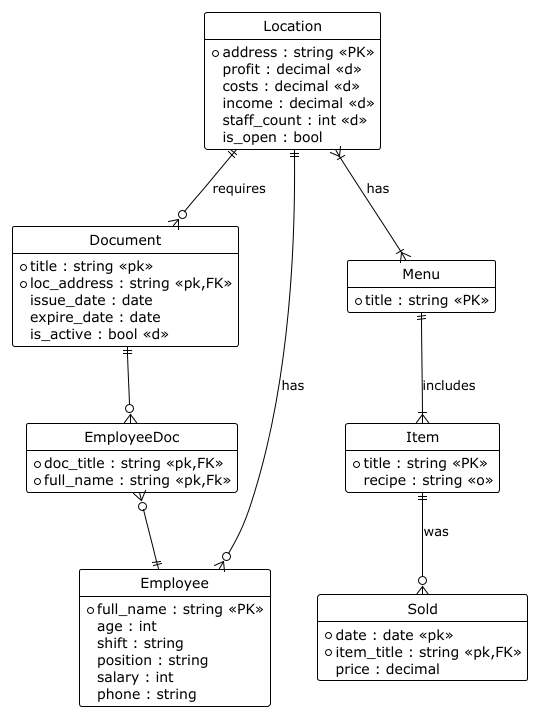

The diagram above was rendered by PlantUML. Its source (embedded in the PNG):
@startuml
!theme plain
hide circle
hide methods

entity "Location" as loc {
*address : string <<PK>>
profit : decimal <<d>>
costs : decimal <<d>>
income : decimal <<d>>
staff_count : int <<d>>
is_open : bool
}

entity "Document" as doc {
*title : string <<pk>>
*loc_address : string <<pk,FK>>
issue_date : date
expire_date : date
is_active : bool <<d>>
}

entity "Employee" as emp {
*full_name : string <<PK>>
age : int
shift : string
position : string
salary : int
phone : string
}

entity "Menu" as menu {
*title : string <<PK>>
}

entity "Item" as item {
*title : string <<PK>>
recipe : string <<o>>
}

entity "Sold" as sold {
*date : date <<pk>>
*item_title : string <<pk,FK>>
price : decimal
}

entity "EmployeeDoc" as empDoc {
*doc_title : string <<pk,FK>>
*full_name : string <<pk,Fk>>
}

loc ||--o{ doc : "requires"
loc }|--|{ menu : "has"
loc ||--o{ emp : "has"
menu ||--|{ item : "includes"
item ||--o{ sold : "was"
doc ||--o{ empDoc
empDoc }o--|| emp

@enduml